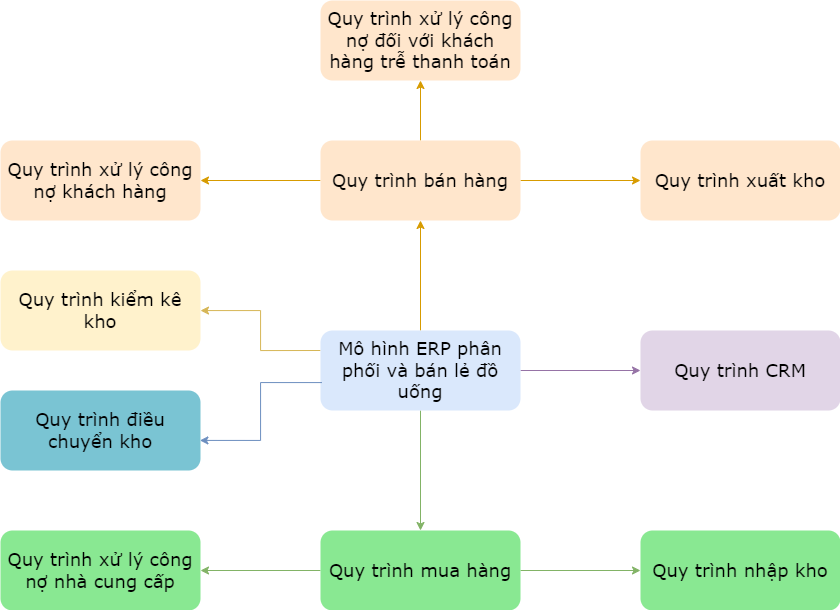

The diagram above was exported from draw.io. Its source (the exported page's mxGraphModel, read from the mxfile embedded in the PNG):
<mxGraphModel dx="1311" dy="1893" grid="1" gridSize="10" guides="1" tooltips="1" connect="1" arrows="1" fold="1" page="1" pageScale="1" pageWidth="827" pageHeight="1169" math="0" shadow="0">
  <root>
    <mxCell id="0" />
    <mxCell id="1" parent="0" />
    <mxCell id="0dUbvWzILuTqrpc2vI5--3" value="" style="edgeStyle=orthogonalEdgeStyle;rounded=0;orthogonalLoop=1;jettySize=auto;html=1;fillColor=#ffe6cc;strokeColor=#d79b00;" parent="1" source="0dUbvWzILuTqrpc2vI5--1" target="0dUbvWzILuTqrpc2vI5--2" edge="1">
      <mxGeometry relative="1" as="geometry" />
    </mxCell>
    <mxCell id="0dUbvWzILuTqrpc2vI5--12" style="edgeStyle=orthogonalEdgeStyle;rounded=0;orthogonalLoop=1;jettySize=auto;html=1;entryX=0.5;entryY=0;entryDx=0;entryDy=0;fillColor=#d5e8d4;strokeColor=#82b366;" parent="1" source="0dUbvWzILuTqrpc2vI5--1" target="0dUbvWzILuTqrpc2vI5--11" edge="1">
      <mxGeometry relative="1" as="geometry" />
    </mxCell>
    <mxCell id="0dUbvWzILuTqrpc2vI5--18" style="edgeStyle=orthogonalEdgeStyle;rounded=0;orthogonalLoop=1;jettySize=auto;html=1;entryX=0;entryY=0.5;entryDx=0;entryDy=0;fillColor=#e1d5e7;strokeColor=#9673a6;" parent="1" source="0dUbvWzILuTqrpc2vI5--1" target="0dUbvWzILuTqrpc2vI5--17" edge="1">
      <mxGeometry relative="1" as="geometry" />
    </mxCell>
    <mxCell id="fwmYRSi1uqL2gquyHxzc-4" style="edgeStyle=orthogonalEdgeStyle;rounded=0;orthogonalLoop=1;jettySize=auto;html=1;exitX=0;exitY=0.25;exitDx=0;exitDy=0;fillColor=#fff2cc;strokeColor=#d6b656;" edge="1" parent="1" source="0dUbvWzILuTqrpc2vI5--1" target="0dUbvWzILuTqrpc2vI5--19">
      <mxGeometry relative="1" as="geometry" />
    </mxCell>
    <mxCell id="0dUbvWzILuTqrpc2vI5--1" value="&lt;font face=&quot;Verdana&quot; style=&quot;font-size: 18px;&quot;&gt;Mô hình ERP phân phối và bán lẻ đồ uống&lt;/font&gt;" style="rounded=1;whiteSpace=wrap;html=1;fillColor=#dae8fc;strokeColor=none;" parent="1" vertex="1">
      <mxGeometry x="360" y="280" width="200" height="80" as="geometry" />
    </mxCell>
    <mxCell id="0dUbvWzILuTqrpc2vI5--8" style="edgeStyle=orthogonalEdgeStyle;rounded=0;orthogonalLoop=1;jettySize=auto;html=1;entryX=0;entryY=0.5;entryDx=0;entryDy=0;fillColor=#ffe6cc;strokeColor=#d79b00;" parent="1" source="0dUbvWzILuTqrpc2vI5--2" target="0dUbvWzILuTqrpc2vI5--7" edge="1">
      <mxGeometry relative="1" as="geometry" />
    </mxCell>
    <mxCell id="0dUbvWzILuTqrpc2vI5--10" value="" style="edgeStyle=orthogonalEdgeStyle;rounded=0;orthogonalLoop=1;jettySize=auto;html=1;fillColor=#ffe6cc;strokeColor=#d79b00;" parent="1" source="0dUbvWzILuTqrpc2vI5--2" target="0dUbvWzILuTqrpc2vI5--6" edge="1">
      <mxGeometry relative="1" as="geometry" />
    </mxCell>
    <mxCell id="fwmYRSi1uqL2gquyHxzc-3" style="edgeStyle=orthogonalEdgeStyle;rounded=0;orthogonalLoop=1;jettySize=auto;html=1;entryX=0.5;entryY=1;entryDx=0;entryDy=0;fillColor=#ffe6cc;strokeColor=#d79b00;" edge="1" parent="1" source="0dUbvWzILuTqrpc2vI5--2" target="fwmYRSi1uqL2gquyHxzc-2">
      <mxGeometry relative="1" as="geometry" />
    </mxCell>
    <mxCell id="0dUbvWzILuTqrpc2vI5--2" value="&lt;font face=&quot;Verdana&quot; style=&quot;font-size: 18px;&quot;&gt;Quy trình bán hàng&lt;/font&gt;" style="whiteSpace=wrap;html=1;fillColor=#ffe6cc;strokeColor=none;rounded=1;" parent="1" vertex="1">
      <mxGeometry x="360" y="90" width="200" height="80" as="geometry" />
    </mxCell>
    <mxCell id="0dUbvWzILuTqrpc2vI5--6" value="&lt;font face=&quot;Verdana&quot;&gt;&lt;span style=&quot;font-size: 18px;&quot;&gt;Quy trình xử lý công nợ khách hàng&lt;/span&gt;&lt;/font&gt;" style="whiteSpace=wrap;html=1;fillColor=#ffe6cc;strokeColor=none;rounded=1;" parent="1" vertex="1">
      <mxGeometry x="40" y="90" width="200" height="80" as="geometry" />
    </mxCell>
    <mxCell id="0dUbvWzILuTqrpc2vI5--7" value="&lt;font face=&quot;Verdana&quot; style=&quot;font-size: 18px;&quot;&gt;Quy trình xuất kho&lt;/font&gt;" style="whiteSpace=wrap;html=1;fillColor=#ffe6cc;strokeColor=none;rounded=1;" parent="1" vertex="1">
      <mxGeometry x="680" y="90" width="200" height="80" as="geometry" />
    </mxCell>
    <mxCell id="0dUbvWzILuTqrpc2vI5--16" style="edgeStyle=orthogonalEdgeStyle;rounded=0;orthogonalLoop=1;jettySize=auto;html=1;entryX=1;entryY=0.5;entryDx=0;entryDy=0;fillColor=#d5e8d4;strokeColor=#82b366;" parent="1" source="0dUbvWzILuTqrpc2vI5--11" target="0dUbvWzILuTqrpc2vI5--15" edge="1">
      <mxGeometry relative="1" as="geometry" />
    </mxCell>
    <mxCell id="fwmYRSi1uqL2gquyHxzc-1" style="edgeStyle=orthogonalEdgeStyle;rounded=0;orthogonalLoop=1;jettySize=auto;html=1;entryX=0;entryY=0.5;entryDx=0;entryDy=0;fillColor=#d5e8d4;strokeColor=#82b366;" edge="1" parent="1" source="0dUbvWzILuTqrpc2vI5--11" target="0dUbvWzILuTqrpc2vI5--13">
      <mxGeometry relative="1" as="geometry" />
    </mxCell>
    <mxCell id="0dUbvWzILuTqrpc2vI5--11" value="&lt;font face=&quot;Verdana&quot; style=&quot;font-size: 18px;&quot;&gt;Quy trình mua hàng&lt;/font&gt;" style="whiteSpace=wrap;html=1;fillColor=#89E892;strokeColor=none;rounded=1;" parent="1" vertex="1">
      <mxGeometry x="360" y="480" width="200" height="80" as="geometry" />
    </mxCell>
    <mxCell id="0dUbvWzILuTqrpc2vI5--13" value="&lt;font face=&quot;Verdana&quot;&gt;&lt;span style=&quot;font-size: 18px;&quot;&gt;Quy trình nhập kho&lt;/span&gt;&lt;/font&gt;" style="whiteSpace=wrap;html=1;fillColor=#89E892;strokeColor=none;rounded=1;" parent="1" vertex="1">
      <mxGeometry x="680" y="480" width="200" height="80" as="geometry" />
    </mxCell>
    <mxCell id="0dUbvWzILuTqrpc2vI5--15" value="&lt;font face=&quot;Verdana&quot;&gt;&lt;span style=&quot;font-size: 18px;&quot;&gt;Quy trình xử lý công nợ nhà cung cấp&lt;/span&gt;&lt;/font&gt;" style="whiteSpace=wrap;html=1;fillColor=#89E892;strokeColor=none;rounded=1;" parent="1" vertex="1">
      <mxGeometry x="40" y="480" width="200" height="80" as="geometry" />
    </mxCell>
    <mxCell id="0dUbvWzILuTqrpc2vI5--17" value="&lt;font face=&quot;Verdana&quot;&gt;&lt;span style=&quot;font-size: 18px;&quot;&gt;Quy trình CRM&lt;/span&gt;&lt;/font&gt;" style="whiteSpace=wrap;html=1;fillColor=#e1d5e7;strokeColor=none;rounded=1;" parent="1" vertex="1">
      <mxGeometry x="680" y="280" width="200" height="80" as="geometry" />
    </mxCell>
    <mxCell id="0dUbvWzILuTqrpc2vI5--19" value="&lt;font face=&quot;Verdana&quot;&gt;&lt;span style=&quot;font-size: 18px;&quot;&gt;Quy trình kiểm kê kho&lt;/span&gt;&lt;/font&gt;" style="whiteSpace=wrap;html=1;fillColor=#fff2cc;strokeColor=none;rounded=1;" parent="1" vertex="1">
      <mxGeometry x="40" y="220" width="200" height="80" as="geometry" />
    </mxCell>
    <mxCell id="0dUbvWzILuTqrpc2vI5--20" value="&lt;font face=&quot;Verdana&quot;&gt;&lt;span style=&quot;font-size: 18px;&quot;&gt;Quy trình điều chuyển kho&lt;/span&gt;&lt;/font&gt;" style="whiteSpace=wrap;html=1;fillColor=#7AC4D3;strokeColor=none;rounded=1;" parent="1" vertex="1">
      <mxGeometry x="40" y="340" width="200" height="80" as="geometry" />
    </mxCell>
    <mxCell id="fwmYRSi1uqL2gquyHxzc-2" value="&lt;font face=&quot;Verdana&quot; style=&quot;font-size: 18px;&quot;&gt;Quy trình xử lý công nợ đối với khách hàng trễ thanh toán&lt;/font&gt;" style="whiteSpace=wrap;html=1;fillColor=#ffe6cc;strokeColor=none;rounded=1;" vertex="1" parent="1">
      <mxGeometry x="360" y="-50" width="200" height="80" as="geometry" />
    </mxCell>
    <mxCell id="fwmYRSi1uqL2gquyHxzc-5" style="edgeStyle=orthogonalEdgeStyle;rounded=0;orthogonalLoop=1;jettySize=auto;html=1;entryX=0.997;entryY=0.624;entryDx=0;entryDy=0;entryPerimeter=0;exitX=0.007;exitY=0.651;exitDx=0;exitDy=0;exitPerimeter=0;fillColor=#dae8fc;strokeColor=#6c8ebf;" edge="1" parent="1" source="0dUbvWzILuTqrpc2vI5--1" target="0dUbvWzILuTqrpc2vI5--20">
      <mxGeometry relative="1" as="geometry" />
    </mxCell>
  </root>
</mxGraphModel>